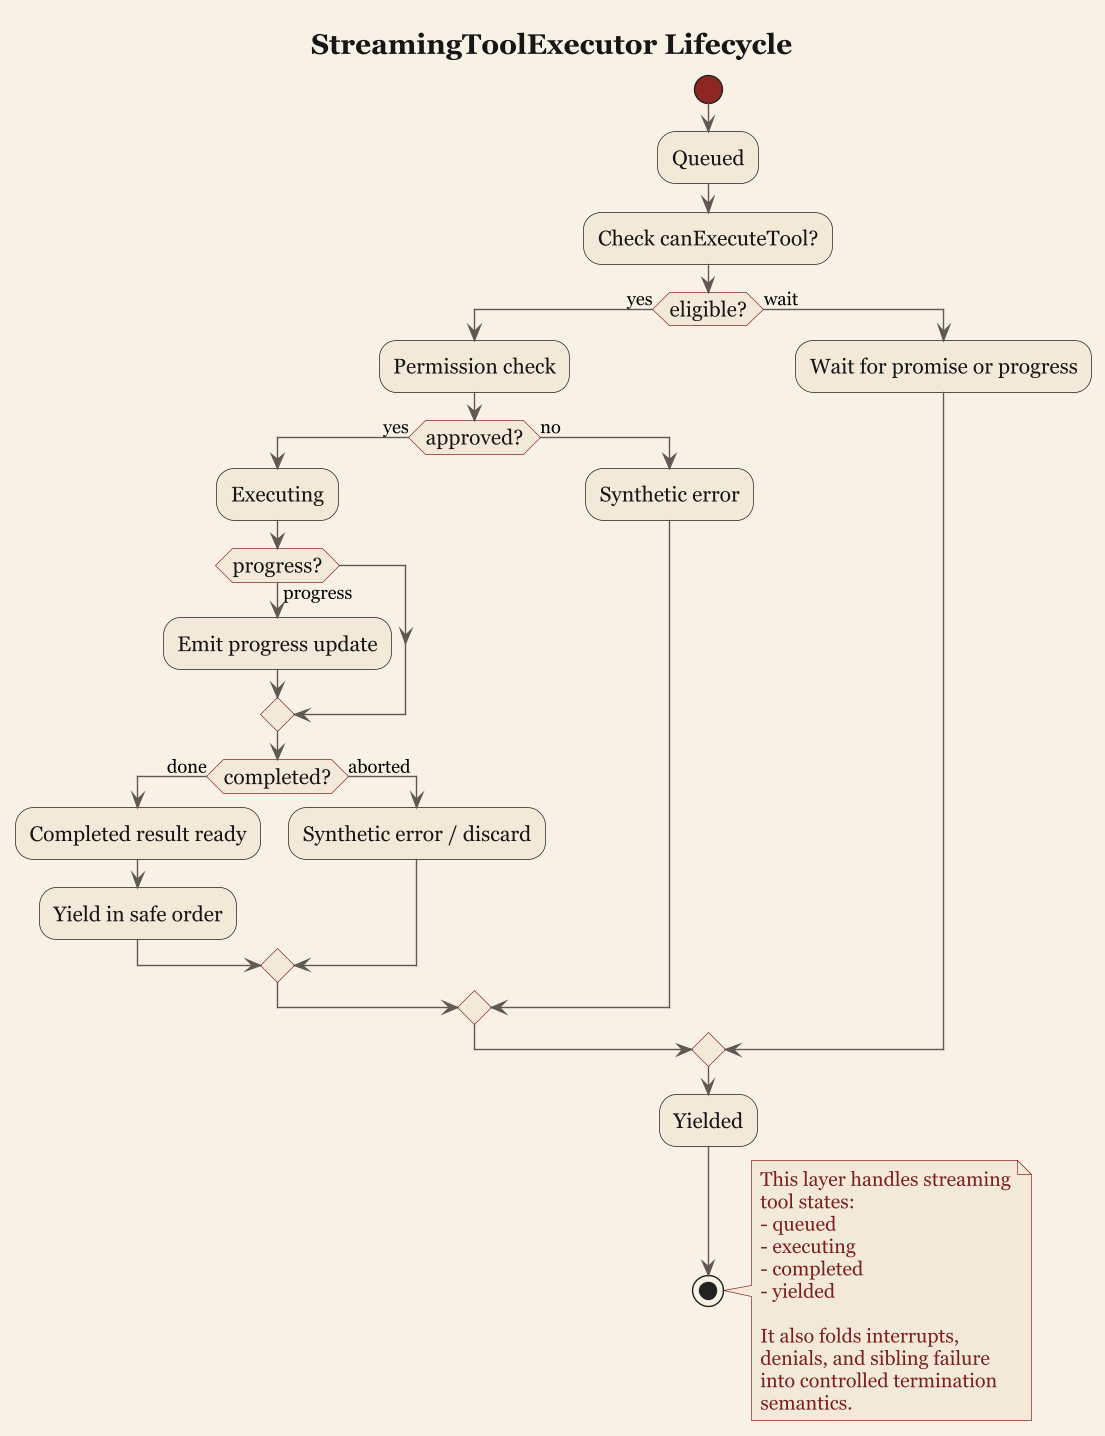

The diagram above was rendered by PlantUML. Its source (embedded in the PNG):
@startuml
title StreamingToolExecutor Lifecycle

skinparam backgroundColor #F7F1E6
skinparam linetype ortho
skinparam packageStyle rectangle
skinparam shadowing false
skinparam dpi 135
skinparam ranksep 34
skinparam nodesep 24
skinparam defaultFontName Georgia
skinparam defaultFontSize 15
skinparam TitleFontSize 20
skinparam NoteFontSize 14
skinparam ArrowFontSize 13
skinparam TitleFontColor #161616
skinparam activity {
  BackgroundColor #F2E9D9
  BorderColor #1D1D1D
  FontColor #161616
  ArrowColor #5E5A53
  StartColor #8C2721
  EndColor #161616
  DiamondBackgroundColor #F5EBDD
  DiamondBorderColor #8C2721
}
skinparam note {
  BackgroundColor #F5EBDD
  BorderColor #8C2721
  FontColor #7B1E1E
}

start
:Queued;
:Check canExecuteTool?;
if (eligible?) then (yes)
  :Permission check;
  if (approved?) then (yes)
    :Executing;
    if (progress?) then (progress)
      :Emit progress update;
    endif
    if (completed?) then (done)
      :Completed result ready;
      :Yield in safe order;
    else (aborted)
      :Synthetic error / discard;
    endif
  else (no)
    :Synthetic error;
  endif
else (wait)
  :Wait for promise or progress;
endif
:Yielded;
stop

note right
This layer handles streaming
tool states:
- queued
- executing
- completed
- yielded

It also folds interrupts,
denials, and sibling failure
into controlled termination
semantics.
end note

@enduml